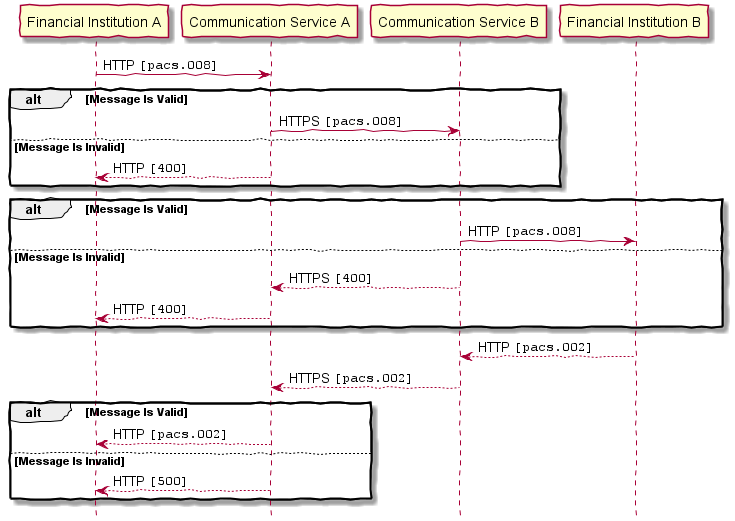

The diagram above was rendered by PlantUML. Its source (embedded in the PNG):
@startuml
skinparam handwritten true
hide footbox
hide empty description

participant "Financial Institution A" as A
participant "Communication Service A" as CA
participant "Communication Service B" as CB
participant "Financial Institution B" as B

A -> CA : HTTP ""[pacs.008]""

alt Message Is Valid
CA -> CB: HTTPS ""[pacs.008]""
else  Message Is Invalid
CA --> A : HTTP ""[400]""
end

alt Message Is Valid
CB -> B : HTTP ""[pacs.008]""
else Message Is Invalid
CB --> CA : HTTPS ""[400]""
CA --> A : HTTP ""[400]""
end

B --> CB : HTTP ""[pacs.002]""
CB --> CA : HTTPS ""[pacs.002]""
alt Message Is Valid
CA --> A : HTTP ""[pacs.002]""
else Message Is Invalid
CA --> A : HTTP ""[500]""
end

@enduml